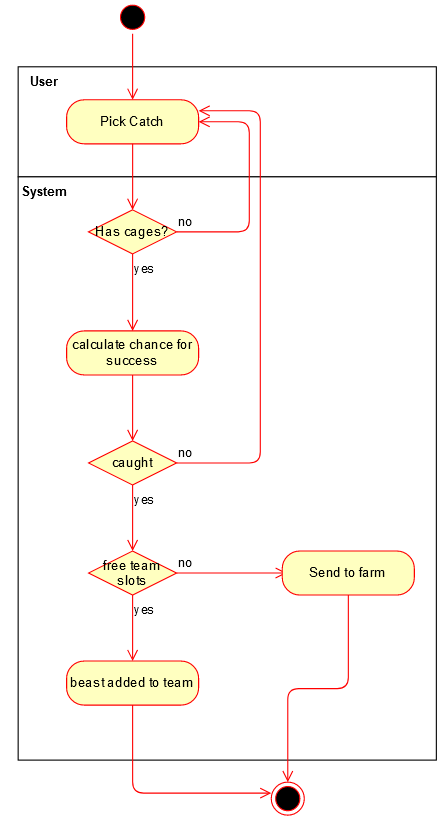

The diagram above was exported from draw.io. Its source (the exported page's mxGraphModel, read from the mxfile embedded in the PNG):
<mxGraphModel dx="981" dy="526" grid="1" gridSize="10" guides="1" tooltips="1" connect="1" arrows="1" fold="1" page="1" pageScale="1" pageWidth="827" pageHeight="1169" math="0" shadow="0">
  <root>
    <mxCell id="0" />
    <mxCell id="1" parent="0" />
    <mxCell id="quYJNLl0QY2IqFAVPfBe-29" value="" style="html=1;" vertex="1" parent="1">
      <mxGeometry x="310" y="100" width="380" height="100" as="geometry" />
    </mxCell>
    <mxCell id="quYJNLl0QY2IqFAVPfBe-28" value="" style="html=1;" vertex="1" parent="1">
      <mxGeometry x="310" y="200" width="380" height="530" as="geometry" />
    </mxCell>
    <mxCell id="quYJNLl0QY2IqFAVPfBe-1" value="" style="ellipse;html=1;shape=startState;fillColor=#000000;strokeColor=#ff0000;" vertex="1" parent="1">
      <mxGeometry x="399" y="40" width="30" height="30" as="geometry" />
    </mxCell>
    <mxCell id="quYJNLl0QY2IqFAVPfBe-2" value="" style="edgeStyle=orthogonalEdgeStyle;html=1;verticalAlign=bottom;endArrow=open;endSize=8;strokeColor=#ff0000;" edge="1" source="quYJNLl0QY2IqFAVPfBe-1" parent="1">
      <mxGeometry relative="1" as="geometry">
        <mxPoint x="414" y="130" as="targetPoint" />
      </mxGeometry>
    </mxCell>
    <mxCell id="quYJNLl0QY2IqFAVPfBe-4" value="Pick Catch" style="rounded=1;whiteSpace=wrap;html=1;arcSize=40;fontColor=#000000;fillColor=#ffffc0;strokeColor=#ff0000;" vertex="1" parent="1">
      <mxGeometry x="354" y="130" width="120" height="40" as="geometry" />
    </mxCell>
    <mxCell id="quYJNLl0QY2IqFAVPfBe-5" value="" style="edgeStyle=orthogonalEdgeStyle;html=1;verticalAlign=bottom;endArrow=open;endSize=8;strokeColor=#ff0000;" edge="1" source="quYJNLl0QY2IqFAVPfBe-4" parent="1">
      <mxGeometry relative="1" as="geometry">
        <mxPoint x="414" y="230" as="targetPoint" />
        <Array as="points">
          <mxPoint x="414" y="230" />
        </Array>
      </mxGeometry>
    </mxCell>
    <mxCell id="quYJNLl0QY2IqFAVPfBe-6" value="Has cages?" style="rhombus;whiteSpace=wrap;html=1;fillColor=#ffffc0;strokeColor=#ff0000;" vertex="1" parent="1">
      <mxGeometry x="374" y="230" width="80" height="40" as="geometry" />
    </mxCell>
    <mxCell id="quYJNLl0QY2IqFAVPfBe-7" value="no" style="edgeStyle=orthogonalEdgeStyle;html=1;align=left;verticalAlign=bottom;endArrow=open;endSize=8;strokeColor=#ff0000;entryX=1;entryY=0.5;entryDx=0;entryDy=0;exitX=1;exitY=0.5;exitDx=0;exitDy=0;" edge="1" source="quYJNLl0QY2IqFAVPfBe-6" parent="1" target="quYJNLl0QY2IqFAVPfBe-4">
      <mxGeometry x="-1" relative="1" as="geometry">
        <mxPoint x="520" y="170" as="targetPoint" />
        <Array as="points">
          <mxPoint x="520" y="250" />
          <mxPoint x="520" y="150" />
        </Array>
      </mxGeometry>
    </mxCell>
    <mxCell id="quYJNLl0QY2IqFAVPfBe-8" value="yes" style="edgeStyle=orthogonalEdgeStyle;html=1;align=left;verticalAlign=top;endArrow=open;endSize=8;strokeColor=#ff0000;entryX=0.5;entryY=0;entryDx=0;entryDy=0;" edge="1" source="quYJNLl0QY2IqFAVPfBe-6" parent="1" target="quYJNLl0QY2IqFAVPfBe-9">
      <mxGeometry x="-1" relative="1" as="geometry">
        <mxPoint x="410" y="340" as="targetPoint" />
      </mxGeometry>
    </mxCell>
    <mxCell id="quYJNLl0QY2IqFAVPfBe-9" value="calculate chance for success" style="rounded=1;whiteSpace=wrap;html=1;arcSize=40;fontColor=#000000;fillColor=#ffffc0;strokeColor=#ff0000;" vertex="1" parent="1">
      <mxGeometry x="354" y="340" width="120" height="40" as="geometry" />
    </mxCell>
    <mxCell id="quYJNLl0QY2IqFAVPfBe-10" value="" style="edgeStyle=orthogonalEdgeStyle;html=1;verticalAlign=bottom;endArrow=open;endSize=8;strokeColor=#ff0000;" edge="1" source="quYJNLl0QY2IqFAVPfBe-9" parent="1">
      <mxGeometry relative="1" as="geometry">
        <mxPoint x="414" y="440" as="targetPoint" />
      </mxGeometry>
    </mxCell>
    <mxCell id="quYJNLl0QY2IqFAVPfBe-14" value="caught" style="rhombus;whiteSpace=wrap;html=1;fillColor=#ffffc0;strokeColor=#ff0000;" vertex="1" parent="1">
      <mxGeometry x="374" y="440" width="80" height="40" as="geometry" />
    </mxCell>
    <mxCell id="quYJNLl0QY2IqFAVPfBe-15" value="no" style="edgeStyle=orthogonalEdgeStyle;html=1;align=left;verticalAlign=bottom;endArrow=open;endSize=8;strokeColor=#ff0000;entryX=1;entryY=0.25;entryDx=0;entryDy=0;exitX=1;exitY=0.5;exitDx=0;exitDy=0;" edge="1" source="quYJNLl0QY2IqFAVPfBe-14" parent="1" target="quYJNLl0QY2IqFAVPfBe-4">
      <mxGeometry x="-1" relative="1" as="geometry">
        <mxPoint x="554" y="460" as="targetPoint" />
        <Array as="points">
          <mxPoint x="530" y="460" />
          <mxPoint x="530" y="140" />
        </Array>
      </mxGeometry>
    </mxCell>
    <mxCell id="quYJNLl0QY2IqFAVPfBe-16" value="yes" style="edgeStyle=orthogonalEdgeStyle;html=1;align=left;verticalAlign=top;endArrow=open;endSize=8;strokeColor=#ff0000;" edge="1" source="quYJNLl0QY2IqFAVPfBe-14" parent="1">
      <mxGeometry x="-1" relative="1" as="geometry">
        <mxPoint x="414" y="540" as="targetPoint" />
      </mxGeometry>
    </mxCell>
    <mxCell id="quYJNLl0QY2IqFAVPfBe-17" value="" style="ellipse;html=1;shape=endState;fillColor=#000000;strokeColor=#ff0000;" vertex="1" parent="1">
      <mxGeometry x="540" y="750" width="30" height="30" as="geometry" />
    </mxCell>
    <mxCell id="quYJNLl0QY2IqFAVPfBe-20" value="free team slots" style="rhombus;whiteSpace=wrap;html=1;fillColor=#ffffc0;strokeColor=#ff0000;" vertex="1" parent="1">
      <mxGeometry x="374" y="540" width="80" height="40" as="geometry" />
    </mxCell>
    <mxCell id="quYJNLl0QY2IqFAVPfBe-21" value="no" style="edgeStyle=orthogonalEdgeStyle;html=1;align=left;verticalAlign=bottom;endArrow=open;endSize=8;strokeColor=#ff0000;" edge="1" source="quYJNLl0QY2IqFAVPfBe-20" parent="1">
      <mxGeometry x="-1" relative="1" as="geometry">
        <mxPoint x="554" y="560" as="targetPoint" />
      </mxGeometry>
    </mxCell>
    <mxCell id="quYJNLl0QY2IqFAVPfBe-22" value="yes" style="edgeStyle=orthogonalEdgeStyle;html=1;align=left;verticalAlign=top;endArrow=open;endSize=8;strokeColor=#ff0000;" edge="1" source="quYJNLl0QY2IqFAVPfBe-20" parent="1">
      <mxGeometry x="-1" relative="1" as="geometry">
        <mxPoint x="414" y="640" as="targetPoint" />
      </mxGeometry>
    </mxCell>
    <mxCell id="quYJNLl0QY2IqFAVPfBe-23" value="Send to farm" style="rounded=1;whiteSpace=wrap;html=1;arcSize=40;fontColor=#000000;fillColor=#ffffc0;strokeColor=#ff0000;" vertex="1" parent="1">
      <mxGeometry x="550" y="540" width="120" height="40" as="geometry" />
    </mxCell>
    <mxCell id="quYJNLl0QY2IqFAVPfBe-24" value="" style="edgeStyle=orthogonalEdgeStyle;html=1;verticalAlign=bottom;endArrow=open;endSize=8;strokeColor=#ff0000;entryX=0.5;entryY=0;entryDx=0;entryDy=0;" edge="1" source="quYJNLl0QY2IqFAVPfBe-23" parent="1" target="quYJNLl0QY2IqFAVPfBe-17">
      <mxGeometry relative="1" as="geometry">
        <mxPoint x="610" y="640" as="targetPoint" />
      </mxGeometry>
    </mxCell>
    <mxCell id="quYJNLl0QY2IqFAVPfBe-25" value="beast added to team" style="rounded=1;whiteSpace=wrap;html=1;arcSize=40;fontColor=#000000;fillColor=#ffffc0;strokeColor=#ff0000;" vertex="1" parent="1">
      <mxGeometry x="354" y="640" width="120" height="40" as="geometry" />
    </mxCell>
    <mxCell id="quYJNLl0QY2IqFAVPfBe-26" value="" style="edgeStyle=orthogonalEdgeStyle;html=1;verticalAlign=bottom;endArrow=open;endSize=8;strokeColor=#ff0000;entryX=0;entryY=0.333;entryDx=0;entryDy=0;entryPerimeter=0;exitX=0.5;exitY=1;exitDx=0;exitDy=0;" edge="1" source="quYJNLl0QY2IqFAVPfBe-25" parent="1" target="quYJNLl0QY2IqFAVPfBe-17">
      <mxGeometry relative="1" as="geometry">
        <mxPoint x="414" y="740" as="targetPoint" />
      </mxGeometry>
    </mxCell>
    <mxCell id="quYJNLl0QY2IqFAVPfBe-31" value="User" style="text;align=center;fontStyle=1;verticalAlign=middle;spacingLeft=3;spacingRight=3;strokeColor=none;rotatable=0;points=[[0,0.5],[1,0.5]];portConstraint=eastwest;" vertex="1" parent="1">
      <mxGeometry x="294" y="100" width="80" height="26" as="geometry" />
    </mxCell>
    <mxCell id="quYJNLl0QY2IqFAVPfBe-32" value="System" style="text;align=center;fontStyle=1;verticalAlign=middle;spacingLeft=3;spacingRight=3;strokeColor=none;rotatable=0;points=[[0,0.5],[1,0.5]];portConstraint=eastwest;" vertex="1" parent="1">
      <mxGeometry x="294" y="200" width="80" height="26" as="geometry" />
    </mxCell>
  </root>
</mxGraphModel>